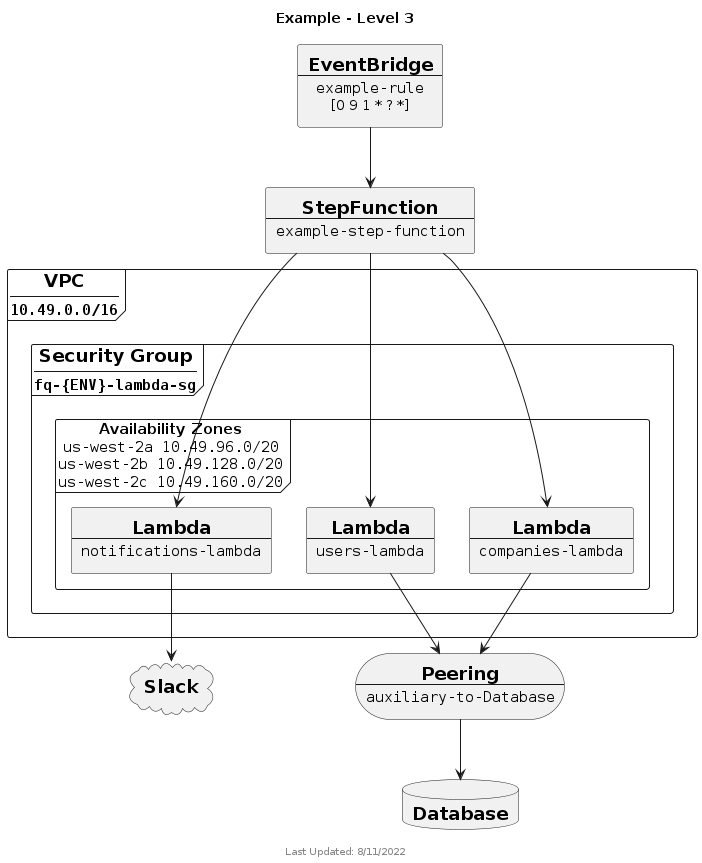

The diagram above was rendered by PlantUML. Its source (embedded in the PNG):
@startuml
!include http://host.docker.internal:8000/level_lib.puml

title "Example - Level 3"
footer Last Updated: 8/11/2022

EventBridge(EventBridge, "example-rule", "[0 9 1 * ? *]")
StepFunction(StepFunction, "example-step-function")
Database(Database, "Database")
Cloud(Slack, "Slack")
Peering(DatabasePeering, "auxiliary-to-Database")

!$AZs = { "list": [
        { "name": "us-west-2a", "value": "10.49.96.0/20" },
        { "name": "us-west-2b", "value": "10.49.128.0/20" },
        { "name": "us-west-2c", "value": "10.49.160.0/20" }
    ]
}

VPC("Auxiliary", "10.49.0.0/16") {
    SecurityGroup(AuxSG, "fq-{ENV}-lambda-sg") {
        AvailabilityZones(AZs, $AZs) {
            Lambda(NotificationsLambda, "notifications-lambda")

            Lambda(UsersLambda, "users-lambda")

            Lambda(CompaniesLambda, "companies-lambda")
        }
    }
}

EventBridge -down-> StepFunction
StepFunction -down-> NotificationsLambda
StepFunction -down-> UsersLambda
StepFunction -down-> CompaniesLambda
UsersLambda -down-> DatabasePeering
CompaniesLambda -down-> DatabasePeering
DatabasePeering -down-> Database
NotificationsLambda -down-> Slack

@enduml